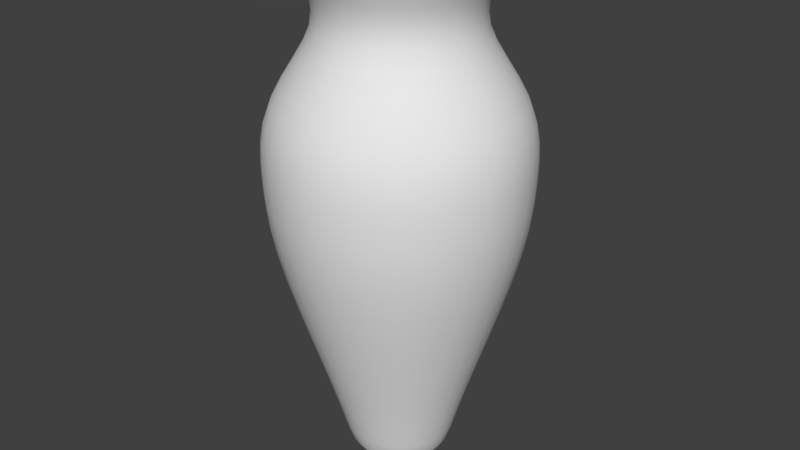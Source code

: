# Source: Vase.blend  (saved by Blender 2.79.0; exported with 4.5.12 LTS)
import bpy
from mathutils import Matrix  # noqa: F401  (used for matrix-valued properties, if any)

bpy.ops.wm.read_factory_settings(use_empty=True)
scene = bpy.context.scene
scene.name = 'Scene'

# ---- collections
col_collection_1 = bpy.data.collections.new('Collection 1'); scene.collection.children.link(col_collection_1)

# ---- world
world_world = bpy.data.worlds.new('World'); scene.world = world_world
world_world.color = (0.05088, 0.05088, 0.05088)
world_world.use_sun_shadow = False
world_world.sun_shadow_jitter_overblur = 0.0
world_world.cycles.sampling_method = 'MANUAL'

# ---- meshes
me_cylinder = bpy.data.meshes.new('Cylinder')
me_cylinder.from_pydata([(-4.511e-09, 0.3946, -0.4116), (-6.974e-09, 0.6954, 3.003), (0.279, 0.279, -0.4116), (0.4917, 0.4917, 3.003), (0.3946, -1.274e-08, -0.4116), (0.6954, -2.907e-08, 3.003), (0.279, -0.279, -0.4116), (0.4917, -0.4917, 3.003), (-3.901e-08, -0.3946, -0.4116), (-6.777e-08, -0.6954, 3.003), (-0.279, -0.279, -0.4116), (-0.4917, -0.4917, 3.003), (-0.3946, 9.216e-09, -0.4116), (-0.6954, 9.621e-09, 3.003), (-0.279, 0.279, -0.4116), (-0.4917, 0.4917, 3.003), (1.558e-09, 0.9579, 2.163), (0.6773, 0.6773, 2.163), (0.9579, -4.249e-08, 2.163), (0.6773, -0.6773, 2.163), (-8.219e-08, -0.9579, 2.163), (-0.6773, -0.6773, 2.163), (-0.9579, 1.08e-08, 2.163), (-0.6773, 0.6773, 2.163), (0.646, 0.646, 1.163), (0.9136, -4e-08, 1.163), (0.646, -0.646, 1.163), (-6.861e-08, -0.9136, 1.163), (-0.646, -0.646, 1.163), (-0.9136, 1.083e-08, 1.163), (-0.646, 0.646, 1.163), (1.126e-08, 0.9136, 1.163), (-7.279e-09, 0.4759, 2.666), (0.3365, 0.3365, 2.666), (0.4759, -1.151e-08, 2.666), (0.3365, -0.3365, 2.666), (-4.888e-08, -0.4759, 2.666), (-0.3365, -0.3365, 2.666), (-0.4759, 1.496e-08, 2.666), (-0.3365, 0.3365, 2.666), (5.899e-09, 0.966, 1.69), (0.6831, 0.6831, 1.69), (0.966, -4.225e-08, 1.69), (0.6831, -0.6831, 1.69), (-7.856e-08, -0.966, 1.69), (-0.6831, -0.6831, 1.69), (-0.966, 1.15e-08, 1.69), (-0.6831, 0.6831, 1.69), (0.2733, 0.2733, -0.1987), (0.3866, -1.404e-08, -0.1987), (0.2733, -0.2733, -0.1987), (-3.767e-08, -0.3866, -0.1987), (-0.2733, -0.2733, -0.1987), (-0.3866, 7.47e-09, -0.1987), (-0.2733, 0.2733, -0.1987), (-3.876e-09, 0.3866, -0.1987), (-4.511e-09, 0.356, -0.3814), (-6.974e-09, 0.6544, 3.03), (0.2517, 0.2517, -0.3814), (0.4627, 0.4627, 3.03), (0.356, -1.274e-08, -0.3814), (0.6544, -2.907e-08, 3.03), (0.2517, -0.2517, -0.3814), (0.4627, -0.4627, 3.03), (-3.901e-08, -0.356, -0.3814), (-6.777e-08, -0.6544, 3.03), (-0.2517, -0.2517, -0.3814), (-0.4627, -0.4627, 3.03), (-0.356, 9.216e-09, -0.3814), (-0.6544, 9.621e-09, 3.03), (-0.2517, 0.2517, -0.3814), (-0.4627, 0.4627, 3.03), (1.558e-09, 0.9121, 2.145), (0.6449, 0.6449, 2.145), (0.9121, -4.249e-08, 2.145), (0.6449, -0.6449, 2.145), (-8.219e-08, -0.9121, 2.145), (-0.6449, -0.6449, 2.145), (-0.9121, 1.08e-08, 2.145), (-0.6449, 0.6449, 2.145), (0.6122, 0.6122, 1.174), (0.8658, -4e-08, 1.174), (0.6122, -0.6122, 1.174), (-6.861e-08, -0.8658, 1.174), (-0.6122, -0.6122, 1.174), (-0.8658, 1.083e-08, 1.174), (-0.6122, 0.6122, 1.174), (1.126e-08, 0.8658, 1.174), (-7.279e-09, 0.4272, 2.661), (0.3021, 0.3021, 2.661), (0.4272, -1.151e-08, 2.661), (0.3021, -0.3021, 2.661), (-4.888e-08, -0.4272, 2.661), (-0.3021, -0.3021, 2.661), (-0.4272, 1.496e-08, 2.661), (-0.3021, 0.3021, 2.661), (5.899e-09, 0.9171, 1.692), (0.6485, 0.6485, 1.692), (0.9171, -4.225e-08, 1.692), (0.6485, -0.6485, 1.692), (-7.856e-08, -0.9171, 1.692), (-0.6485, -0.6485, 1.692), (-0.9171, 1.15e-08, 1.692), (-0.6485, 0.6485, 1.692), (0.2392, 0.2392, -0.1902), (0.3383, -1.404e-08, -0.1902), (0.2392, -0.2392, -0.1902), (-3.767e-08, -0.3383, -0.1902), (-0.2392, -0.2392, -0.1902), (-0.3383, 7.47e-09, -0.1902), (-0.2392, 0.2392, -0.1902), (-3.876e-09, 0.3383, -0.1902)], [], [(32, 1, 3, 33), (33, 3, 5, 34), (34, 5, 7, 35), (35, 7, 9, 36), (36, 9, 11, 37), (37, 11, 13, 38), (38, 13, 15, 39), (39, 15, 1, 32), (0, 2, 4, 6, 8, 10, 12, 14), (47, 23, 16, 40), (46, 22, 23, 47), (45, 21, 22, 46), (44, 20, 21, 45), (43, 19, 20, 44), (42, 18, 19, 43), (41, 17, 18, 42), (40, 16, 17, 41), (55, 31, 24, 48), (48, 24, 25, 49), (49, 25, 26, 50), (50, 26, 27, 51), (51, 27, 28, 52), (52, 28, 29, 53), (53, 29, 30, 54), (54, 30, 31, 55), (23, 39, 32, 16), (22, 38, 39, 23), (21, 37, 38, 22), (20, 36, 37, 21), (19, 35, 36, 20), (18, 34, 35, 19), (17, 33, 34, 18), (16, 32, 33, 17), (31, 40, 41, 24), (24, 41, 42, 25), (25, 42, 43, 26), (26, 43, 44, 27), (27, 44, 45, 28), (28, 45, 46, 29), (29, 46, 47, 30), (30, 47, 40, 31), (14, 54, 55, 0), (12, 53, 54, 14), (10, 52, 53, 12), (8, 51, 52, 10), (6, 50, 51, 8), (4, 49, 50, 6), (2, 48, 49, 4), (0, 55, 48, 2), (88, 89, 59, 57), (89, 90, 61, 59), (90, 91, 63, 61), (91, 92, 65, 63), (92, 93, 67, 65), (93, 94, 69, 67), (94, 95, 71, 69), (95, 88, 57, 71), (56, 70, 68, 66, 64, 62, 60, 58), (103, 96, 72, 79), (102, 103, 79, 78), (101, 102, 78, 77), (100, 101, 77, 76), (99, 100, 76, 75), (98, 99, 75, 74), (97, 98, 74, 73), (96, 97, 73, 72), (111, 104, 80, 87), (104, 105, 81, 80), (105, 106, 82, 81), (106, 107, 83, 82), (107, 108, 84, 83), (108, 109, 85, 84), (109, 110, 86, 85), (110, 111, 87, 86), (79, 72, 88, 95), (78, 79, 95, 94), (77, 78, 94, 93), (76, 77, 93, 92), (75, 76, 92, 91), (74, 75, 91, 90), (73, 74, 90, 89), (72, 73, 89, 88), (87, 80, 97, 96), (80, 81, 98, 97), (81, 82, 99, 98), (82, 83, 100, 99), (83, 84, 101, 100), (84, 85, 102, 101), (85, 86, 103, 102), (86, 87, 96, 103), (70, 56, 111, 110), (68, 70, 110, 109), (66, 68, 109, 108), (64, 66, 108, 107), (62, 64, 107, 106), (60, 62, 106, 105), (58, 60, 105, 104), (56, 58, 104, 111), (3, 1, 57, 59), (5, 3, 59, 61), (7, 5, 61, 63), (9, 7, 63, 65), (11, 9, 65, 67), (13, 11, 67, 69), (15, 13, 69, 71), (1, 15, 71, 57)])
me_cylinder.polygons.foreach_set('use_smooth', [True] * 106)
_uv = me_cylinder.uv_layers.new(name='UVMap')
_uv.uv.foreach_set('vector', [0.09251, 0.3199, 0.06961, 0.3739, 0.0001161, 0.3529, 0.03847, 0.2977, 0.3958, 0.5197, 0.374, 0.5551, 0.3374, 0.5189, 0.3638, 0.4859, 0.3638, 0.4859, 0.3374, 0.5189, 0.3005, 0.4917, 0.3259, 0.4539, 0.3259, 0.4539, 0.3005, 0.4917, 0.2597, 0.4657, 0.2838, 0.4252, 0.2838, 0.4252, 0.2597, 0.4657, 0.2166, 0.441, 0.2395, 0.3983, 0.2395, 0.3983, 0.2166, 0.441, 0.1713, 0.4175, 0.1933, 0.3722, 0.1933, 0.3722, 0.1713, 0.4175, 0.1232, 0.3954, 0.1446, 0.3461, 0.1446, 0.3461, 0.1232, 0.3954, 0.06961, 0.3739, 0.09251, 0.3199, 0.5951, 0.0001161, 0.6177, 0.02276, 0.6177, 0.05479, 0.5951, 0.07744, 0.5631, 0.07744, 0.5404, 0.05479, 0.5404, 0.02276, 0.5631, 0.0001161, 0.1965, 0.2332, 0.1753, 0.2674, 0.1163, 0.2376, 0.1399, 0.1965, 0.2463, 0.2649, 0.2265, 0.2961, 0.1753, 0.2674, 0.1965, 0.2332, 0.2934, 0.2939, 0.2744, 0.324, 0.2265, 0.2961, 0.2463, 0.2649, 0.3405, 0.3215, 0.3213, 0.3519, 0.2744, 0.324, 0.2934, 0.2939, 0.39, 0.3497, 0.3691, 0.3818, 0.3213, 0.3519, 0.3405, 0.3215, 0.4456, 0.3812, 0.4201, 0.4171, 0.3691, 0.3818, 0.39, 0.3497, 0.5183, 0.4207, 0.4854, 0.4723, 0.4201, 0.4171, 0.4456, 0.3812, 0.1399, 0.1965, 0.1163, 0.2376, 0.03893, 0.2077, 0.06648, 0.1501, 0.315, 0.04563, 0.1731, 0.1546, 0.1123, 0.0943, 0.294, 0.01469, 0.5341, 0.1796, 0.5402, 0.3578, 0.4674, 0.3356, 0.4973, 0.1721, 0.4973, 0.1721, 0.4674, 0.3356, 0.4102, 0.3115, 0.4614, 0.1595, 0.4614, 0.1595, 0.4102, 0.3115, 0.3605, 0.2867, 0.4278, 0.1433, 0.4278, 0.1433, 0.3605, 0.2867, 0.3144, 0.2602, 0.3964, 0.1236, 0.3964, 0.1236, 0.3144, 0.2602, 0.2693, 0.2309, 0.367, 0.1007, 0.367, 0.1007, 0.2693, 0.2309, 0.2232, 0.1969, 0.3397, 0.07466, 0.3397, 0.07466, 0.2232, 0.1969, 0.1731, 0.1546, 0.315, 0.04563, 0.1753, 0.2674, 0.1446, 0.3461, 0.09251, 0.3199, 0.1163, 0.2376, 0.2265, 0.2961, 0.1933, 0.3722, 0.1446, 0.3461, 0.1753, 0.2674, 0.2744, 0.324, 0.2395, 0.3983, 0.1933, 0.3722, 0.2265, 0.2961, 0.3213, 0.3519, 0.2838, 0.4252, 0.2395, 0.3983, 0.2744, 0.324, 0.3691, 0.3818, 0.3259, 0.4539, 0.2838, 0.4252, 0.3213, 0.3519, 0.4201, 0.4171, 0.3638, 0.4859, 0.3259, 0.4539, 0.3691, 0.3818, 0.4854, 0.4723, 0.3958, 0.5197, 0.3638, 0.4859, 0.4201, 0.4171, 0.1163, 0.2376, 0.09251, 0.3199, 0.03847, 0.2977, 0.03893, 0.2077, 0.1731, 0.1546, 0.1399, 0.1965, 0.06648, 0.1501, 0.1123, 0.0943, 0.5402, 0.3578, 0.5183, 0.4207, 0.4456, 0.3812, 0.4674, 0.3356, 0.4674, 0.3356, 0.4456, 0.3812, 0.39, 0.3497, 0.4102, 0.3115, 0.4102, 0.3115, 0.39, 0.3497, 0.3405, 0.3215, 0.3605, 0.2867, 0.3605, 0.2867, 0.3405, 0.3215, 0.2934, 0.2939, 0.3144, 0.2602, 0.3144, 0.2602, 0.2934, 0.2939, 0.2463, 0.2649, 0.2693, 0.2309, 0.2693, 0.2309, 0.2463, 0.2649, 0.1965, 0.2332, 0.2232, 0.1969, 0.2232, 0.1969, 0.1965, 0.2332, 0.1399, 0.1965, 0.1731, 0.1546, 0.3584, 0.05662, 0.3397, 0.07466, 0.315, 0.04563, 0.3353, 0.02928, 0.3837, 0.08119, 0.367, 0.1007, 0.3397, 0.07466, 0.3584, 0.05662, 0.4108, 0.1027, 0.3964, 0.1236, 0.367, 0.1007, 0.3837, 0.08119, 0.4398, 0.1208, 0.4278, 0.1433, 0.3964, 0.1236, 0.4108, 0.1027, 0.4708, 0.1354, 0.4614, 0.1595, 0.4278, 0.1433, 0.4398, 0.1208, 0.5043, 0.1462, 0.4973, 0.1721, 0.4614, 0.1595, 0.4708, 0.1354, 0.5402, 0.1543, 0.5341, 0.1796, 0.4973, 0.1721, 0.5043, 0.1462, 0.3353, 0.02928, 0.315, 0.04563, 0.294, 0.01469, 0.3141, 0.0001161, 0.4084, 0.9265, 0.4566, 0.922, 0.4825, 0.9763, 0.4149, 0.9931, 0.02369, 0.9177, 0.07378, 0.9231, 0.05698, 0.9808, 0.001388, 0.9629, 0.07378, 0.9231, 0.1294, 0.9282, 0.1164, 0.9914, 0.05698, 0.9808, 0.1294, 0.9282, 0.1865, 0.9325, 0.1769, 0.9973, 0.1164, 0.9914, 0.1865, 0.9325, 0.2434, 0.9349, 0.2369, 0.9999, 0.1769, 0.9973, 0.2434, 0.9349, 0.2996, 0.9348, 0.296, 0.9999, 0.2369, 0.9999, 0.2996, 0.9348, 0.3547, 0.932, 0.3545, 0.9979, 0.296, 0.9999, 0.3547, 0.932, 0.4084, 0.9265, 0.4149, 0.9931, 0.3545, 0.9979, 0.5897, 0.1474, 0.5608, 0.1474, 0.5404, 0.127, 0.5404, 0.09811, 0.5608, 0.07767, 0.5897, 0.07767, 0.6102, 0.09811, 0.6102, 0.127, 0.3641, 0.8052, 0.4214, 0.8029, 0.4219, 0.8429, 0.365, 0.8412, 0.3112, 0.8055, 0.3641, 0.8052, 0.365, 0.8412, 0.3112, 0.8401, 0.2598, 0.803, 0.3112, 0.8055, 0.3112, 0.8401, 0.2582, 0.8375, 0.2078, 0.7972, 0.2598, 0.803, 0.2582, 0.8375, 0.2044, 0.8328, 0.1531, 0.7877, 0.2078, 0.7972, 0.2044, 0.8328, 0.148, 0.8258, 0.09204, 0.7737, 0.1531, 0.7877, 0.148, 0.8258, 0.08551, 0.8171, 0.01551, 0.7508, 0.09204, 0.7737, 0.08551, 0.8171, 0.0001161, 0.8085, 0.4214, 0.8029, 0.4907, 0.7999, 0.4876, 0.8498, 0.4219, 0.8429, 0.3675, 0.6073, 0.394, 0.598, 0.4827, 0.742, 0.4158, 0.7573, 0.1655, 0.5769, 0.1922, 0.5928, 0.1074, 0.7262, 0.04476, 0.6934, 0.1922, 0.5928, 0.2211, 0.605, 0.1627, 0.7458, 0.1074, 0.7262, 0.2211, 0.605, 0.2505, 0.613, 0.2136, 0.7579, 0.1627, 0.7458, 0.2505, 0.613, 0.2801, 0.6171, 0.2625, 0.7647, 0.2136, 0.7579, 0.2801, 0.6171, 0.3097, 0.6174, 0.3111, 0.7669, 0.2625, 0.7647, 0.3097, 0.6174, 0.339, 0.6141, 0.3612, 0.7647, 0.3111, 0.7669, 0.339, 0.6141, 0.3675, 0.6073, 0.4158, 0.7573, 0.3612, 0.7647, 0.365, 0.8412, 0.4219, 0.8429, 0.4084, 0.9265, 0.3547, 0.932, 0.3112, 0.8401, 0.365, 0.8412, 0.3547, 0.932, 0.2996, 0.9348, 0.2582, 0.8375, 0.3112, 0.8401, 0.2996, 0.9348, 0.2434, 0.9349, 0.2044, 0.8328, 0.2582, 0.8375, 0.2434, 0.9349, 0.1865, 0.9325, 0.148, 0.8258, 0.2044, 0.8328, 0.1865, 0.9325, 0.1294, 0.9282, 0.08551, 0.8171, 0.148, 0.8258, 0.1294, 0.9282, 0.07378, 0.9231, 0.0001161, 0.8085, 0.08551, 0.8171, 0.07378, 0.9231, 0.02369, 0.9177, 0.4219, 0.8429, 0.4876, 0.8498, 0.4566, 0.922, 0.4084, 0.9265, 0.4158, 0.7573, 0.4827, 0.742, 0.4907, 0.7999, 0.4214, 0.8029, 0.04476, 0.6934, 0.1074, 0.7262, 0.09204, 0.7737, 0.01551, 0.7508, 0.1074, 0.7262, 0.1627, 0.7458, 0.1531, 0.7877, 0.09204, 0.7737, 0.1627, 0.7458, 0.2136, 0.7579, 0.2078, 0.7972, 0.1531, 0.7877, 0.2136, 0.7579, 0.2625, 0.7647, 0.2598, 0.803, 0.2078, 0.7972, 0.2625, 0.7647, 0.3111, 0.7669, 0.3112, 0.8055, 0.2598, 0.803, 0.3111, 0.7669, 0.3612, 0.7647, 0.3641, 0.8052, 0.3112, 0.8055, 0.3612, 0.7647, 0.4158, 0.7573, 0.4214, 0.8029, 0.3641, 0.8052, 0.3359, 0.5939, 0.3625, 0.5878, 0.3675, 0.6073, 0.339, 0.6141, 0.3089, 0.597, 0.3359, 0.5939, 0.339, 0.6141, 0.3097, 0.6174, 0.282, 0.5966, 0.3089, 0.597, 0.3097, 0.6174, 0.2801, 0.6171, 0.2552, 0.5927, 0.282, 0.5966, 0.2801, 0.6171, 0.2505, 0.613, 0.2288, 0.5848, 0.2552, 0.5927, 0.2505, 0.613, 0.2211, 0.605, 0.2025, 0.5727, 0.2288, 0.5848, 0.2211, 0.605, 0.1922, 0.5928, 0.1755, 0.5575, 0.2025, 0.5727, 0.1922, 0.5928, 0.1655, 0.5769, 0.3625, 0.5878, 0.3888, 0.5799, 0.394, 0.598, 0.3675, 0.6073, 0.0001161, 0.3529, 0.06961, 0.3739, 0.06757, 0.3799, 0.000432, 0.361, 0.3374, 0.5189, 0.374, 0.5551, 0.3696, 0.5573, 0.3346, 0.5222, 0.3005, 0.4917, 0.3374, 0.5189, 0.3346, 0.5222, 0.2978, 0.4955, 0.2597, 0.4657, 0.3005, 0.4917, 0.2978, 0.4955, 0.2572, 0.4699, 0.2166, 0.441, 0.2597, 0.4657, 0.2572, 0.4699, 0.2142, 0.4454, 0.1713, 0.4175, 0.2166, 0.441, 0.2142, 0.4454, 0.1691, 0.4222, 0.1232, 0.3954, 0.1713, 0.4175, 0.1691, 0.4222, 0.1211, 0.4005, 0.06961, 0.3739, 0.1232, 0.3954, 0.1211, 0.4005, 0.06757, 0.3799])
me_cylinder.use_remesh_preserve_volume = False
me_cylinder.use_remesh_preserve_attributes = False
me_cylinder.use_mirror_vertex_groups = False
me_cylinder.update()

# ---- objects
ob_cylinder = bpy.data.objects.new('Cylinder', me_cylinder)

# ---- transforms, parenting, visibility, modifiers, constraints
ob_cylinder.location = (0.0, 0.0, 0.9991)
ob_cylinder.lineart.crease_threshold = 0.0
_m = ob_cylinder.modifiers.new('Subsurf', 'SUBSURF')
_m.uv_smooth = 'PRESERVE_CORNERS'
_m.quality = 2
_m.show_only_control_edges = False

# ---- collection membership
col_collection_1.objects.link(ob_cylinder)

# ---- scene / render settings (as saved in the file)
scene.frame_start = 1; scene.frame_end = 250; scene.frame_set(1)
scene.render.engine = 'BLENDER_EEVEE_NEXT'
scene.render.resolution_percentage = 50
scene.render.dither_intensity = 0.0
scene.cycles.use_denoising = False
scene.cycles.samples = 128
scene.cycles.sampling_pattern = 'TABULATED_SOBOL'
scene.cycles.use_adaptive_sampling = False
scene.cycles.use_light_tree = False
scene.cycles.blur_glossy = 0.0
scene.cycles.sample_clamp_indirect = 0.0
scene.view_settings.view_transform = 'Standard'
bpy.context.view_layer.update()

# ---- added for rendering (the .blend has no active camera and no usable light): camera, sun
cam_auto = bpy.data.cameras.new('AutoCamera')
cam_auto.lens = 50.0
cam_auto.sensor_width = 36.0
cam_auto.clip_end = 1000.0
ob_auto_camera = bpy.data.objects.new('AutoCamera', cam_auto)
scene.collection.objects.link(ob_auto_camera)
ob_auto_camera.location = (4.06562, -4.87875, 5.56063)
ob_auto_camera.rotation_euler = (1.09748, -7.21219e-08, 0.694738)
scene.camera = ob_auto_camera
light_auto_sun = bpy.data.lights.new('AutoSun', 'SUN')
light_auto_sun.energy = 3.0
light_auto_sun.angle = 0.0523599
ob_auto_sun = bpy.data.objects.new('AutoSun', light_auto_sun)
scene.collection.objects.link(ob_auto_sun)
ob_auto_sun.rotation_euler = (0.872665, 0.174533, 0.523599)
bpy.context.view_layer.update()
